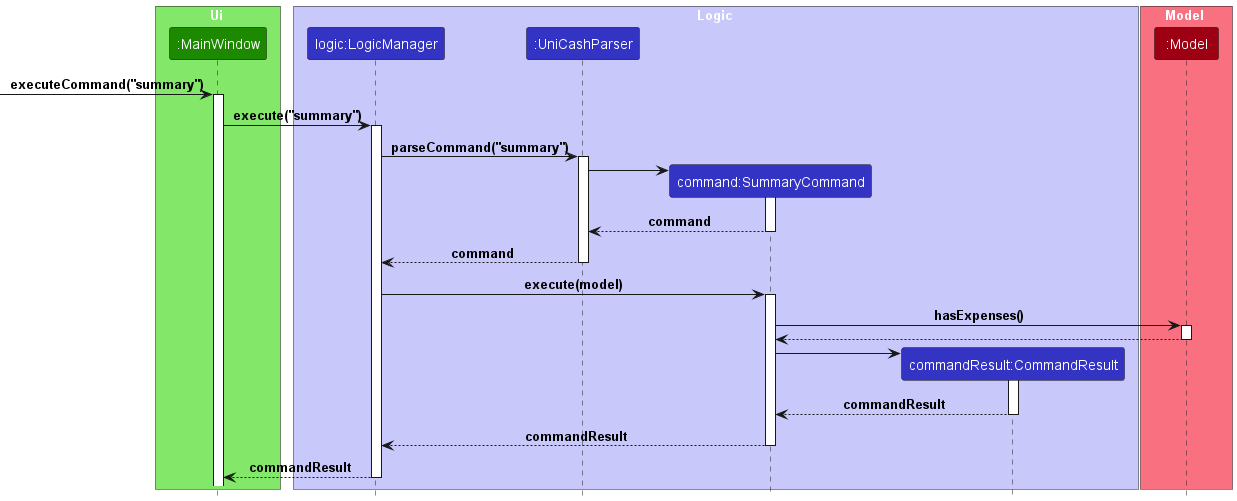

The diagram above was rendered by PlantUML. Its source (embedded in the PNG):
@startuml
!include ../style.puml

box Ui UI_COLOR_T1
participant ":MainWindow" as MainWindow UI_COLOR
end box

box Logic LOGIC_COLOR_T1
participant "logic:LogicManager" as LogicManager LOGIC_COLOR
participant ":UniCashParser" as UniCashParser LOGIC_COLOR
participant "command:SummaryCommand" as SummaryCommand LOGIC_COLOR
participant "commandResult:CommandResult" as CommandResult LOGIC_COLOR
end box

box Model MODEL_COLOR_T1
participant ":Model" as Model MODEL_COLOR
end box

[-> MainWindow : executeCommand("summary")
activate MainWindow

MainWindow -> LogicManager : execute("summary")
activate LogicManager

LogicManager -> UniCashParser : parseCommand("summary")
activate UniCashParser

create SummaryCommand
UniCashParser -> SummaryCommand
activate SummaryCommand

SummaryCommand --> UniCashParser : command
deactivate SummaryCommand

UniCashParser --> LogicManager : command
deactivate UniCashParser

LogicManager -> SummaryCommand : execute(model)
activate SummaryCommand

SummaryCommand -> Model : hasExpenses()
activate Model

Model --> SummaryCommand
deactivate Model

create CommandResult
SummaryCommand -> CommandResult
activate CommandResult

CommandResult --> SummaryCommand : commandResult
deactivate CommandResult

SummaryCommand --> LogicManager : commandResult
deactivate SummaryCommand

LogicManager --> MainWindow : commandResult
deactivate LogicManager

@enduml